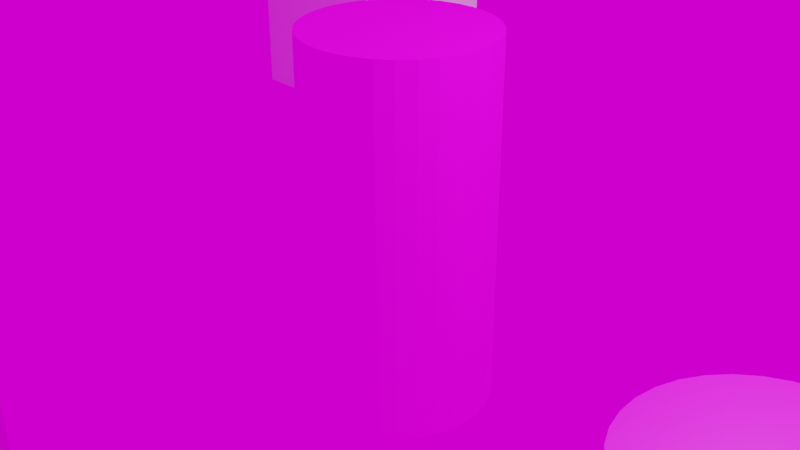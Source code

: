 # Source: UVCopy.blend  (saved by Blender 2.93.21; exported with 4.5.12 LTS)
import bpy
from mathutils import Matrix  # noqa: F401  (used for matrix-valued properties, if any)

bpy.ops.wm.read_factory_settings(use_empty=True)
scene = bpy.context.scene
scene.name = 'Scene'

# ---- collections
col_collection = bpy.data.collections.new('Collection'); scene.collection.children.link(col_collection)

# ---- images (referenced by path relative to the original .blend; pixels are not part of the script)
import os
ASSET_DIR = os.environ.get("B2B_ASSET_DIR", "")  # directory of the original .blend (textures are referenced by path, not embedded)
HERE = os.path.dirname(os.path.abspath(__file__))  # packed textures are extracted next to this script under _unpacked/

def load_image(name, relpath, width, height, colorspace="sRGB"):
    """Load a texture the original file referenced (path relative to the .blend, or extracted next to this script)."""
    p = next((c for c in (os.path.join(HERE, relpath), os.path.join(ASSET_DIR, relpath)) if relpath and os.path.exists(c)), "")
    if p:
        img = bpy.data.images.load(p, check_existing=True)
        img.name = name
    else:  # same state as the original file: an image datablock whose file is absent (Cycles renders it pink)
        img = bpy.data.images.new(name, width, height)
        img.source = "FILE"
        img.filepath = "//" + (relpath or name)
    img.colorspace_settings.name = colorspace
    return img
img_townbase_tga = load_image('TownBase.tga', 'TownBase.tga', 1024, 1024, 'sRGB')

# ---- materials (node trees are filled in below, after node groups)
mat_material_001 = bpy.data.materials.new('Material.001')
mat_material_001.use_transparent_shadow = False

# ---- material node trees
mat_material_001.use_nodes = True; mat_material_001.node_tree.nodes.clear()
_N = mat_material_001.node_tree.nodes; _L = mat_material_001.node_tree.links
n0 = _N.new('ShaderNodeBsdfPrincipled'); n0.name = 'Principled BSDF'; n0.location = (10, 300)
n0.distribution = 'GGX'
n0.subsurface_method = 'BURLEY'
n0.inputs[3].default_value = 1.45
n0.inputs[27].default_value = (0.0, 0.0, 0.0, 1.0)
n0.inputs[28].default_value = 1.0
n1 = _N.new('ShaderNodeOutputMaterial'); n1.name = 'Material Output'; n1.location = (300, 300)
n2 = _N.new('ShaderNodeTexImage'); n2.name = 'Image Texture'; n2.location = (-280, 275)
n2.image = img_townbase_tga
_L.new(n0.outputs[0], n1.inputs[0])
_L.new(n2.outputs[0], n0.inputs[0])
n1.is_active_output = True

# ---- world
world_world = bpy.data.worlds.new('World'); scene.world = world_world
world_world.use_nodes = True; world_world.node_tree.nodes.clear()
_N = world_world.node_tree.nodes; _L = world_world.node_tree.links
n0 = _N.new('ShaderNodeOutputWorld'); n0.name = 'World Output'; n0.location = (300, 300)
n1 = _N.new('ShaderNodeBackground'); n1.name = 'Background'; n1.location = (10, 300)
n2 = _N.new('ShaderNodeTexImage'); n2.name = 'Image Texture'; n2.location = (-280, 275)
_L.new(n1.outputs[0], n0.inputs[0])
_L.new(n2.outputs[0], n1.inputs[0])
n0.is_active_output = True
world_world.color = (0.05088, 0.05088, 0.05088)
world_world.use_sun_shadow = False
world_world.sun_shadow_jitter_overblur = 0.0

# ---- cameras
cam_camera = bpy.data.cameras.new('Camera')
cam_camera.clip_end = 100.0
cam_camera.ortho_scale = 7.314

# ---- lights
light_light = bpy.data.lights.new('Light', 'POINT')
light_light.transmission_factor = 0.0
light_light.energy = 1000.0
light_light.shadow_soft_size = 0.1
light_light.shadow_maximum_resolution = 0.006
light_light.use_absolute_resolution = True

# ---- meshes
me_cylinder = bpy.data.meshes.new('Cylinder')
me_cylinder.from_pydata([(0.0, 1.0, -1.0), (0.0, 1.0, 1.0), (0.1951, 0.9808, -1.0), (0.1951, 0.9808, 1.0), (0.3827, 0.9239, -1.0), (0.3827, 0.9239, 1.0), (0.5556, 0.8315, -1.0), (0.5556, 0.8315, 1.0), (0.7071, 0.7071, -1.0), (0.7071, 0.7071, 1.0), (0.8315, 0.5556, -1.0), (0.8315, 0.5556, 1.0), (0.9239, 0.3827, -1.0), (0.9239, 0.3827, 1.0), (0.9808, 0.1951, -1.0), (0.9808, 0.1951, 1.0), (1.0, -4.371e-08, -1.0), (1.0, -4.371e-08, 1.0), (0.9808, -0.1951, -1.0), (0.9808, -0.1951, 1.0), (0.9239, -0.3827, -1.0), (0.9239, -0.3827, 1.0), (0.8315, -0.5556, -1.0), (0.8315, -0.5556, 1.0), (0.7071, -0.7071, -1.0), (0.7071, -0.7071, 1.0), (0.5556, -0.8315, -1.0), (0.5556, -0.8315, 1.0), (0.3827, -0.9239, -1.0), (0.3827, -0.9239, 1.0), (0.1951, -0.9808, -1.0), (0.1951, -0.9808, 1.0), (-8.742e-08, -1.0, -1.0), (-8.742e-08, -1.0, 1.0), (-0.1951, -0.9808, -1.0), (-0.1951, -0.9808, 1.0), (-0.3827, -0.9239, -1.0), (-0.3827, -0.9239, 1.0), (-0.5556, -0.8315, -1.0), (-0.5556, -0.8315, 1.0), (-0.7071, -0.7071, -1.0), (-0.7071, -0.7071, 1.0), (-0.8315, -0.5556, -1.0), (-0.8315, -0.5556, 1.0), (-0.9239, -0.3827, -1.0), (-0.9239, -0.3827, 1.0), (-0.9808, -0.1951, -1.0), (-0.9808, -0.1951, 1.0), (-1.0, 1.192e-08, -1.0), (-1.0, 1.192e-08, 1.0), (-0.9808, 0.1951, -1.0), (-0.9808, 0.1951, 1.0), (-0.9239, 0.3827, -1.0), (-0.9239, 0.3827, 1.0), (-0.8315, 0.5556, -1.0), (-0.8315, 0.5556, 1.0), (-0.7071, 0.7071, -1.0), (-0.7071, 0.7071, 1.0), (-0.5556, 0.8315, -1.0), (-0.5556, 0.8315, 1.0), (-0.3827, 0.9239, -1.0), (-0.3827, 0.9239, 1.0), (-0.1951, 0.9808, -1.0), (-0.1951, 0.9808, 1.0)], [], [(0, 1, 3, 2), (2, 3, 5, 4), (4, 5, 7, 6), (6, 7, 9, 8), (8, 9, 11, 10), (10, 11, 13, 12), (12, 13, 15, 14), (14, 15, 17, 16), (16, 17, 19, 18), (18, 19, 21, 20), (20, 21, 23, 22), (22, 23, 25, 24), (24, 25, 27, 26), (26, 27, 29, 28), (28, 29, 31, 30), (30, 31, 33, 32), (32, 33, 35, 34), (34, 35, 37, 36), (36, 37, 39, 38), (38, 39, 41, 40), (40, 41, 43, 42), (42, 43, 45, 44), (44, 45, 47, 46), (46, 47, 49, 48), (48, 49, 51, 50), (50, 51, 53, 52), (52, 53, 55, 54), (54, 55, 57, 56), (56, 57, 59, 58), (58, 59, 61, 60), (3, 1, 63, 61, 59, 57, 55, 53, 51, 49, 47, 45, 43, 41, 39, 37, 35, 33, 31, 29, 27, 25, 23, 21, 19, 17, 15, 13, 11, 9, 7, 5), (60, 61, 63, 62), (62, 63, 1, 0), (0, 2, 4, 6, 8, 10, 12, 14, 16, 18, 20, 22, 24, 26, 28, 30, 32, 34, 36, 38, 40, 42, 44, 46, 48, 50, 52, 54, 56, 58, 60, 62)])
_uv = me_cylinder.uv_layers.new(name='UVMap')
_uv.uv.foreach_set('vector', [0.0001203, 0.8124, 0.3189, 0.8124, 0.3189, 0.8437, 0.0001204, 0.8437, 0.0001204, 0.8437, 0.3189, 0.8437, 0.3189, 0.8749, 0.0001205, 0.8749, 0.0001205, 0.8749, 0.3189, 0.8749, 0.3189, 0.9062, 0.0001207, 0.9062, 0.0001207, 0.9062, 0.3189, 0.9062, 0.3189, 0.9374, 0.0001208, 0.9374, 0.0001208, 0.9374, 0.3189, 0.9374, 0.3189, 0.9686, 0.000121, 0.9686, 0.000121, 0.9686, 0.3189, 0.9686, 0.3189, 0.9999, 0.0001212, 0.9999, 0.0001219, 0.0001199, 0.3189, 0.0001222, 0.3189, 0.03136, 0.0001217, 0.03136, 0.0001217, 0.03136, 0.3189, 0.03136, 0.3189, 0.06261, 0.0001215, 0.0626, 0.0001215, 0.0626, 0.3189, 0.06261, 0.3189, 0.09385, 0.0001213, 0.09385, 0.0001213, 0.09385, 0.3189, 0.09385, 0.3189, 0.1251, 0.0001211, 0.1251, 0.0001211, 0.1251, 0.3189, 0.1251, 0.3189, 0.1563, 0.0001209, 0.1563, 0.0001209, 0.1563, 0.3189, 0.1563, 0.3189, 0.1876, 0.0001208, 0.1876, 0.0001208, 0.1876, 0.3189, 0.1876, 0.3189, 0.2188, 0.0001206, 0.2188, 0.0001206, 0.2188, 0.3189, 0.2188, 0.3189, 0.2501, 0.0001205, 0.2501, 0.0001205, 0.2501, 0.3189, 0.2501, 0.3189, 0.2813, 0.0001204, 0.2813, 0.0001204, 0.2813, 0.3189, 0.2813, 0.3189, 0.3125, 0.0001203, 0.3125, 0.0001203, 0.3125, 0.3189, 0.3125, 0.3189, 0.3438, 0.0001202, 0.3438, 0.0001202, 0.3438, 0.3189, 0.3438, 0.3189, 0.375, 0.0001201, 0.375, 0.0001201, 0.375, 0.3189, 0.375, 0.3189, 0.4063, 0.0001201, 0.4063, 0.0001201, 0.4063, 0.3189, 0.4063, 0.3189, 0.4375, 0.00012, 0.4375, 0.00012, 0.4375, 0.3189, 0.4375, 0.3189, 0.4688, 0.00012, 0.4688, 0.00012, 0.4688, 0.3189, 0.4688, 0.3189, 0.5, 0.0001199, 0.5, 0.0001199, 0.5, 0.3189, 0.5, 0.3189, 0.5312, 0.0001199, 0.5312, 0.0001199, 0.5312, 0.3189, 0.5312, 0.3189, 0.5625, 0.0001199, 0.5625, 0.0001199, 0.5625, 0.3189, 0.5625, 0.3189, 0.5937, 0.0001199, 0.5937, 0.0001199, 0.5937, 0.3189, 0.5937, 0.3189, 0.625, 0.0001199, 0.625, 0.0001199, 0.625, 0.3189, 0.625, 0.3189, 0.6562, 0.00012, 0.6562, 0.00012, 0.6562, 0.3189, 0.6562, 0.3189, 0.6875, 0.00012, 0.6875, 0.00012, 0.6875, 0.3189, 0.6875, 0.3189, 0.7187, 0.0001201, 0.7187, 0.0001201, 0.7187, 0.3189, 0.7187, 0.3189, 0.7499, 0.0001201, 0.7499, 0.3252, 0.1125, 0.3372, 0.0836, 0.3545, 0.05762, 0.3766, 0.03553, 0.4026, 0.01817, 0.4314, 0.006215, 0.4621, 0.0001199, 0.4933, 0.00012, 0.524, 0.006215, 0.5528, 0.01817, 0.5788, 0.03553, 0.6009, 0.05762, 0.6183, 0.0836, 0.6302, 0.1125, 0.6363, 0.1431, 0.6363, 0.1743, 0.6302, 0.205, 0.6183, 0.2339, 0.6009, 0.2598, 0.5788, 0.2819, 0.5528, 0.2993, 0.524, 0.3112, 0.4933, 0.3173, 0.4621, 0.3173, 0.4314, 0.3112, 0.4026, 0.2993, 0.3766, 0.2819, 0.3545, 0.2598, 0.3372, 0.2339, 0.3252, 0.205, 0.3191, 0.1743, 0.3191, 0.1431, 0.0001201, 0.7499, 0.3189, 0.7499, 0.3189, 0.7812, 0.0001202, 0.7812, 0.0001202, 0.7812, 0.3189, 0.7812, 0.3189, 0.8124, 0.0001203, 0.8124, 0.6363, 0.4918, 0.6302, 0.5224, 0.6183, 0.5513, 0.6009, 0.5773, 0.5788, 0.5994, 0.5528, 0.6167, 0.524, 0.6287, 0.4933, 0.6348, 0.4621, 0.6348, 0.4314, 0.6287, 0.4026, 0.6167, 0.3766, 0.5994, 0.3545, 0.5773, 0.3372, 0.5513, 0.3252, 0.5224, 0.3191, 0.4918, 0.3191, 0.4606, 0.3252, 0.4299, 0.3372, 0.401, 0.3545, 0.3751, 0.3766, 0.353, 0.4026, 0.3356, 0.4314, 0.3237, 0.4621, 0.3176, 0.4933, 0.3176, 0.524, 0.3237, 0.5528, 0.3356, 0.5788, 0.353, 0.6009, 0.3751, 0.6183, 0.401, 0.6302, 0.4299, 0.6363, 0.4606])
me_cylinder.materials.append(mat_material_001)
me_cylinder.use_remesh_fix_poles = True
me_cylinder.use_remesh_preserve_attributes = False
me_cylinder.update()
me_cube_001 = bpy.data.meshes.new('Cube.001')
me_cube_001.from_pydata([(-1.0, -1.0, -1.0), (-1.0, -1.0, 1.0), (-1.0, 1.0, -1.0), (-1.0, 1.0, 1.0), (1.0, -1.0, -1.0), (1.0, -1.0, 1.0), (1.0, 1.0, -1.0), (1.0, 1.0, 1.0)], [], [(0, 1, 3, 2), (2, 3, 7, 6), (6, 7, 5, 4), (4, 5, 1, 0), (2, 6, 4, 0), (7, 3, 1, 5)])
_uv = me_cube_001.uv_layers.new(name='UVMap')
_uv.uv.foreach_set('vector', [0.554, 0.3694, 0.7386, 0.554, 0.554, 0.7386, 0.3694, 0.554, 0.3694, 0.554, 0.1847, 0.7386, 0.0001, 0.554, 0.1847, 0.3694, 0.1847, 0.3694, 9.996e-05, 0.1847, 0.1847, 9.996e-05, 0.3694, 0.1847, 0.3694, 0.1847, 0.554, 9.996e-05, 0.7386, 0.1847, 0.554, 0.3694, 0.3694, 0.554, 0.1847, 0.3694, 0.3694, 0.1847, 0.554, 0.3694, 0.2612, 0.9999, 9.996e-05, 0.9999, 9.996e-05, 0.7388, 0.2612, 0.7388])
me_cube_001.use_remesh_fix_poles = True
me_cube_001.use_remesh_preserve_attributes = False
me_cube_001.update()
me_cylinder_001 = bpy.data.meshes.new('Cylinder.001')
me_cylinder_001.from_pydata([(0.0, 1.0, -1.0), (0.0, 1.0, 1.0), (0.1951, 0.9808, -1.0), (0.1951, 0.9808, 1.0), (0.3827, 0.9239, -1.0), (0.3827, 0.9239, 1.0), (0.5556, 0.8315, -1.0), (0.5556, 0.8315, 1.0), (0.7071, 0.7071, -1.0), (0.7071, 0.7071, 1.0), (0.8315, 0.5556, -1.0), (0.8315, 0.5556, 1.0), (0.9239, 0.3827, -1.0), (0.9239, 0.3827, 1.0), (0.9808, 0.1951, -1.0), (0.9808, 0.1951, 1.0), (1.0, -4.371e-08, -1.0), (1.0, -4.371e-08, 1.0), (0.9808, -0.1951, -1.0), (0.9808, -0.1951, 1.0), (0.9239, -0.3827, -1.0), (0.9239, -0.3827, 1.0), (0.8315, -0.5556, -1.0), (0.8315, -0.5556, 1.0), (0.7071, -0.7071, -1.0), (0.7071, -0.7071, 1.0), (0.5556, -0.8315, -1.0), (0.5556, -0.8315, 1.0), (0.3827, -0.9239, -1.0), (0.3827, -0.9239, 1.0), (0.1951, -0.9808, -1.0), (0.1951, -0.9808, 1.0), (-8.742e-08, -1.0, -1.0), (-8.742e-08, -1.0, 1.0), (-0.1951, -0.9808, -1.0), (-0.1951, -0.9808, 1.0), (-0.3827, -0.9239, -1.0), (-0.3827, -0.9239, 1.0), (-0.5556, -0.8315, -1.0), (-0.5556, -0.8315, 1.0), (-0.7071, -0.7071, -1.0), (-0.7071, -0.7071, 1.0), (-0.8315, -0.5556, -1.0), (-0.8315, -0.5556, 1.0), (-0.9239, -0.3827, -1.0), (-0.9239, -0.3827, 1.0), (-0.9808, -0.1951, -1.0), (-0.9808, -0.1951, 1.0), (-1.0, 1.192e-08, -1.0), (-1.0, 1.192e-08, 1.0), (-0.9808, 0.1951, -1.0), (-0.9808, 0.1951, 1.0), (-0.9239, 0.3827, -1.0), (-0.9239, 0.3827, 1.0), (-0.8315, 0.5556, -1.0), (-0.8315, 0.5556, 1.0), (-0.7071, 0.7071, -1.0), (-0.7071, 0.7071, 1.0), (-0.5556, 0.8315, -1.0), (-0.5556, 0.8315, 1.0), (-0.3827, 0.9239, -1.0), (-0.3827, 0.9239, 1.0), (-0.1951, 0.9808, -1.0), (-0.1951, 0.9808, 1.0)], [], [(0, 1, 3, 2), (2, 3, 5, 4), (4, 5, 7, 6), (6, 7, 9, 8), (8, 9, 11, 10), (10, 11, 13, 12), (12, 13, 15, 14), (14, 15, 17, 16), (16, 17, 19, 18), (18, 19, 21, 20), (20, 21, 23, 22), (22, 23, 25, 24), (24, 25, 27, 26), (26, 27, 29, 28), (28, 29, 31, 30), (30, 31, 33, 32), (32, 33, 35, 34), (34, 35, 37, 36), (36, 37, 39, 38), (38, 39, 41, 40), (40, 41, 43, 42), (42, 43, 45, 44), (44, 45, 47, 46), (46, 47, 49, 48), (48, 49, 51, 50), (50, 51, 53, 52), (52, 53, 55, 54), (54, 55, 57, 56), (56, 57, 59, 58), (58, 59, 61, 60), (3, 1, 63, 61, 59, 57, 55, 53, 51, 49, 47, 45, 43, 41, 39, 37, 35, 33, 31, 29, 27, 25, 23, 21, 19, 17, 15, 13, 11, 9, 7, 5), (60, 61, 63, 62), (62, 63, 1, 0), (0, 2, 4, 6, 8, 10, 12, 14, 16, 18, 20, 22, 24, 26, 28, 30, 32, 34, 36, 38, 40, 42, 44, 46, 48, 50, 52, 54, 56, 58, 60, 62)])
_uv = me_cylinder_001.uv_layers.new(name='UVMap')
_uv.uv.foreach_set('vector', [0.0001203, 0.8124, 0.3189, 0.8124, 0.3189, 0.8437, 0.0001204, 0.8437, 0.0001204, 0.8437, 0.3189, 0.8437, 0.3189, 0.8749, 0.0001205, 0.8749, 0.0001205, 0.8749, 0.3189, 0.8749, 0.3189, 0.9062, 0.0001207, 0.9062, 0.0001207, 0.9062, 0.3189, 0.9062, 0.3189, 0.9374, 0.0001208, 0.9374, 0.0001208, 0.9374, 0.3189, 0.9374, 0.3189, 0.9686, 0.000121, 0.9686, 0.000121, 0.9686, 0.3189, 0.9686, 0.3189, 0.9999, 0.0001212, 0.9999, 0.0001219, 0.0001199, 0.3189, 0.0001222, 0.3189, 0.03136, 0.0001217, 0.03136, 0.0001217, 0.03136, 0.3189, 0.03136, 0.3189, 0.06261, 0.0001215, 0.0626, 0.0001215, 0.0626, 0.3189, 0.06261, 0.3189, 0.09385, 0.0001213, 0.09385, 0.0001213, 0.09385, 0.3189, 0.09385, 0.3189, 0.1251, 0.0001211, 0.1251, 0.0001211, 0.1251, 0.3189, 0.1251, 0.3189, 0.1563, 0.0001209, 0.1563, 0.0001209, 0.1563, 0.3189, 0.1563, 0.3189, 0.1876, 0.0001208, 0.1876, 0.0001208, 0.1876, 0.3189, 0.1876, 0.3189, 0.2188, 0.0001206, 0.2188, 0.0001206, 0.2188, 0.3189, 0.2188, 0.3189, 0.2501, 0.0001205, 0.2501, 0.0001205, 0.2501, 0.3189, 0.2501, 0.3189, 0.2813, 0.0001204, 0.2813, 0.0001204, 0.2813, 0.3189, 0.2813, 0.3189, 0.3125, 0.0001203, 0.3125, 0.0001203, 0.3125, 0.3189, 0.3125, 0.3189, 0.3438, 0.0001202, 0.3438, 0.0001202, 0.3438, 0.3189, 0.3438, 0.3189, 0.375, 0.0001201, 0.375, 0.0001201, 0.375, 0.3189, 0.375, 0.3189, 0.4063, 0.0001201, 0.4063, 0.0001201, 0.4063, 0.3189, 0.4063, 0.3189, 0.4375, 0.00012, 0.4375, 0.00012, 0.4375, 0.3189, 0.4375, 0.3189, 0.4688, 0.00012, 0.4688, 0.00012, 0.4688, 0.3189, 0.4688, 0.3189, 0.5, 0.0001199, 0.5, 0.0001199, 0.5, 0.3189, 0.5, 0.3189, 0.5312, 0.0001199, 0.5312, 0.0001199, 0.5312, 0.3189, 0.5312, 0.3189, 0.5625, 0.0001199, 0.5625, 0.0001199, 0.5625, 0.3189, 0.5625, 0.3189, 0.5937, 0.0001199, 0.5937, 0.0001199, 0.5937, 0.3189, 0.5937, 0.3189, 0.625, 0.0001199, 0.625, 0.0001199, 0.625, 0.3189, 0.625, 0.3189, 0.6562, 0.00012, 0.6562, 0.00012, 0.6562, 0.3189, 0.6562, 0.3189, 0.6875, 0.00012, 0.6875, 0.00012, 0.6875, 0.3189, 0.6875, 0.3189, 0.7187, 0.0001201, 0.7187, 0.0001201, 0.7187, 0.3189, 0.7187, 0.3189, 0.7499, 0.0001201, 0.7499, 0.3252, 0.1125, 0.3372, 0.0836, 0.3545, 0.05762, 0.3766, 0.03553, 0.4026, 0.01817, 0.4314, 0.006215, 0.4621, 0.0001199, 0.4933, 0.00012, 0.524, 0.006215, 0.5528, 0.01817, 0.5788, 0.03553, 0.6009, 0.05762, 0.6183, 0.0836, 0.6302, 0.1125, 0.6363, 0.1431, 0.6363, 0.1743, 0.6302, 0.205, 0.6183, 0.2339, 0.6009, 0.2598, 0.5788, 0.2819, 0.5528, 0.2993, 0.524, 0.3112, 0.4933, 0.3173, 0.4621, 0.3173, 0.4314, 0.3112, 0.4026, 0.2993, 0.3766, 0.2819, 0.3545, 0.2598, 0.3372, 0.2339, 0.3252, 0.205, 0.3191, 0.1743, 0.3191, 0.1431, 0.0001201, 0.7499, 0.3189, 0.7499, 0.3189, 0.7812, 0.0001202, 0.7812, 0.0001202, 0.7812, 0.3189, 0.7812, 0.3189, 0.8124, 0.0001203, 0.8124, 0.6363, 0.4918, 0.6302, 0.5224, 0.6183, 0.5513, 0.6009, 0.5773, 0.5788, 0.5994, 0.5528, 0.6167, 0.524, 0.6287, 0.4933, 0.6348, 0.4621, 0.6348, 0.4314, 0.6287, 0.4026, 0.6167, 0.3766, 0.5994, 0.3545, 0.5773, 0.3372, 0.5513, 0.3252, 0.5224, 0.3191, 0.4918, 0.3191, 0.4606, 0.3252, 0.4299, 0.3372, 0.401, 0.3545, 0.3751, 0.3766, 0.353, 0.4026, 0.3356, 0.4314, 0.3237, 0.4621, 0.3176, 0.4933, 0.3176, 0.524, 0.3237, 0.5528, 0.3356, 0.5788, 0.353, 0.6009, 0.3751, 0.6183, 0.401, 0.6302, 0.4299, 0.6363, 0.4606])
me_cylinder_001.materials.append(mat_material_001)
me_cylinder_001.use_remesh_fix_poles = True
me_cylinder_001.use_remesh_preserve_attributes = False
me_cylinder_001.update()
me_cylinder_002 = bpy.data.meshes.new('Cylinder.002')
me_cylinder_002.from_pydata([(0.0, 1.0, -1.0), (0.0, 1.0, 1.0), (0.1951, 0.9808, -1.0), (0.1951, 0.9808, 1.0), (0.3827, 0.9239, -1.0), (0.3827, 0.9239, 1.0), (0.5556, 0.8315, -1.0), (0.5556, 0.8315, 1.0), (0.7071, 0.7071, -1.0), (0.7071, 0.7071, 1.0), (0.8315, 0.5556, -1.0), (0.8315, 0.5556, 1.0), (0.9239, 0.3827, -1.0), (0.9239, 0.3827, 1.0), (0.9808, 0.1951, -1.0), (0.9808, 0.1951, 1.0), (1.0, -4.371e-08, -1.0), (1.0, -4.371e-08, 1.0), (0.9808, -0.1951, -1.0), (0.9808, -0.1951, 1.0), (0.9239, -0.3827, -1.0), (0.9239, -0.3827, 1.0), (0.8315, -0.5556, -1.0), (0.8315, -0.5556, 1.0), (0.7071, -0.7071, -1.0), (0.7071, -0.7071, 1.0), (0.5556, -0.8315, -1.0), (0.5556, -0.8315, 1.0), (0.3827, -0.9239, -1.0), (0.3827, -0.9239, 1.0), (0.1951, -0.9808, -1.0), (0.1951, -0.9808, 1.0), (-8.742e-08, -1.0, -1.0), (-8.742e-08, -1.0, 1.0), (-0.1951, -0.9808, -1.0), (-0.1951, -0.9808, 1.0), (-0.3827, -0.9239, -1.0), (-0.3827, -0.9239, 1.0), (-0.5556, -0.8315, -1.0), (-0.5556, -0.8315, 1.0), (-0.7071, -0.7071, -1.0), (-0.7071, -0.7071, 1.0), (-0.8315, -0.5556, -1.0), (-0.8315, -0.5556, 1.0), (-0.9239, -0.3827, -1.0), (-0.9239, -0.3827, 1.0), (-0.9808, -0.1951, -1.0), (-0.9808, -0.1951, 1.0), (-1.0, 1.192e-08, -1.0), (-1.0, 1.192e-08, 1.0), (-0.9808, 0.1951, -1.0), (-0.9808, 0.1951, 1.0), (-0.9239, 0.3827, -1.0), (-0.9239, 0.3827, 1.0), (-0.8315, 0.5556, -1.0), (-0.8315, 0.5556, 1.0), (-0.7071, 0.7071, -1.0), (-0.7071, 0.7071, 1.0), (-0.5556, 0.8315, -1.0), (-0.5556, 0.8315, 1.0), (-0.3827, 0.9239, -1.0), (-0.3827, 0.9239, 1.0), (-0.1951, 0.9808, -1.0), (-0.1951, 0.9808, 1.0)], [], [(0, 1, 3, 2), (2, 3, 5, 4), (4, 5, 7, 6), (6, 7, 9, 8), (8, 9, 11, 10), (10, 11, 13, 12), (12, 13, 15, 14), (14, 15, 17, 16), (16, 17, 19, 18), (18, 19, 21, 20), (20, 21, 23, 22), (22, 23, 25, 24), (24, 25, 27, 26), (26, 27, 29, 28), (28, 29, 31, 30), (30, 31, 33, 32), (32, 33, 35, 34), (34, 35, 37, 36), (36, 37, 39, 38), (38, 39, 41, 40), (40, 41, 43, 42), (42, 43, 45, 44), (44, 45, 47, 46), (46, 47, 49, 48), (48, 49, 51, 50), (50, 51, 53, 52), (52, 53, 55, 54), (54, 55, 57, 56), (56, 57, 59, 58), (58, 59, 61, 60), (3, 1, 63, 61, 59, 57, 55, 53, 51, 49, 47, 45, 43, 41, 39, 37, 35, 33, 31, 29, 27, 25, 23, 21, 19, 17, 15, 13, 11, 9, 7, 5), (60, 61, 63, 62), (62, 63, 1, 0), (0, 2, 4, 6, 8, 10, 12, 14, 16, 18, 20, 22, 24, 26, 28, 30, 32, 34, 36, 38, 40, 42, 44, 46, 48, 50, 52, 54, 56, 58, 60, 62)])
_uv = me_cylinder_002.uv_layers.new(name='UVMap')
_uv.uv.foreach_set('vector', [0.0001203, 0.8124, 0.3189, 0.8124, 0.3189, 0.8437, 0.0001204, 0.8437, 0.0001204, 0.8437, 0.3189, 0.8437, 0.3189, 0.8749, 0.0001205, 0.8749, 0.0001205, 0.8749, 0.3189, 0.8749, 0.3189, 0.9062, 0.0001207, 0.9062, 0.0001207, 0.9062, 0.3189, 0.9062, 0.3189, 0.9374, 0.0001208, 0.9374, 0.0001208, 0.9374, 0.3189, 0.9374, 0.3189, 0.9686, 0.000121, 0.9686, 0.000121, 0.9686, 0.3189, 0.9686, 0.3189, 0.9999, 0.0001212, 0.9999, 0.0001219, 0.0001199, 0.3189, 0.0001222, 0.3189, 0.03136, 0.0001217, 0.03136, 0.0001217, 0.03136, 0.3189, 0.03136, 0.3189, 0.06261, 0.0001215, 0.0626, 0.0001215, 0.0626, 0.3189, 0.06261, 0.3189, 0.09385, 0.0001213, 0.09385, 0.0001213, 0.09385, 0.3189, 0.09385, 0.3189, 0.1251, 0.0001211, 0.1251, 0.0001211, 0.1251, 0.3189, 0.1251, 0.3189, 0.1563, 0.0001209, 0.1563, 0.0001209, 0.1563, 0.3189, 0.1563, 0.3189, 0.1876, 0.0001208, 0.1876, 0.0001208, 0.1876, 0.3189, 0.1876, 0.3189, 0.2188, 0.0001206, 0.2188, 0.0001206, 0.2188, 0.3189, 0.2188, 0.3189, 0.2501, 0.0001205, 0.2501, 0.0001205, 0.2501, 0.3189, 0.2501, 0.3189, 0.2813, 0.0001204, 0.2813, 0.0001204, 0.2813, 0.3189, 0.2813, 0.3189, 0.3125, 0.0001203, 0.3125, 0.0001203, 0.3125, 0.3189, 0.3125, 0.3189, 0.3438, 0.0001202, 0.3438, 0.0001202, 0.3438, 0.3189, 0.3438, 0.3189, 0.375, 0.0001201, 0.375, 0.0001201, 0.375, 0.3189, 0.375, 0.3189, 0.4063, 0.0001201, 0.4063, 0.0001201, 0.4063, 0.3189, 0.4063, 0.3189, 0.4375, 0.00012, 0.4375, 0.00012, 0.4375, 0.3189, 0.4375, 0.3189, 0.4688, 0.00012, 0.4688, 0.00012, 0.4688, 0.3189, 0.4688, 0.3189, 0.5, 0.0001199, 0.5, 0.0001199, 0.5, 0.3189, 0.5, 0.3189, 0.5312, 0.0001199, 0.5312, 0.0001199, 0.5312, 0.3189, 0.5312, 0.3189, 0.5625, 0.0001199, 0.5625, 0.0001199, 0.5625, 0.3189, 0.5625, 0.3189, 0.5937, 0.0001199, 0.5937, 0.0001199, 0.5937, 0.3189, 0.5937, 0.3189, 0.625, 0.0001199, 0.625, 0.0001199, 0.625, 0.3189, 0.625, 0.3189, 0.6562, 0.00012, 0.6562, 0.00012, 0.6562, 0.3189, 0.6562, 0.3189, 0.6875, 0.00012, 0.6875, 0.00012, 0.6875, 0.3189, 0.6875, 0.3189, 0.7187, 0.0001201, 0.7187, 0.0001201, 0.7187, 0.3189, 0.7187, 0.3189, 0.7499, 0.0001201, 0.7499, 0.3252, 0.1125, 0.3372, 0.0836, 0.3545, 0.05762, 0.3766, 0.03553, 0.4026, 0.01817, 0.4314, 0.006215, 0.4621, 0.0001199, 0.4933, 0.00012, 0.524, 0.006215, 0.5528, 0.01817, 0.5788, 0.03553, 0.6009, 0.05762, 0.6183, 0.0836, 0.6302, 0.1125, 0.6363, 0.1431, 0.6363, 0.1743, 0.6302, 0.205, 0.6183, 0.2339, 0.6009, 0.2598, 0.5788, 0.2819, 0.5528, 0.2993, 0.524, 0.3112, 0.4933, 0.3173, 0.4621, 0.3173, 0.4314, 0.3112, 0.4026, 0.2993, 0.3766, 0.2819, 0.3545, 0.2598, 0.3372, 0.2339, 0.3252, 0.205, 0.3191, 0.1743, 0.3191, 0.1431, 0.0001201, 0.7499, 0.3189, 0.7499, 0.3189, 0.7812, 0.0001202, 0.7812, 0.0001202, 0.7812, 0.3189, 0.7812, 0.3189, 0.8124, 0.0001203, 0.8124, 0.6363, 0.4918, 0.6302, 0.5224, 0.6183, 0.5513, 0.6009, 0.5773, 0.5788, 0.5994, 0.5528, 0.6167, 0.524, 0.6287, 0.4933, 0.6348, 0.4621, 0.6348, 0.4314, 0.6287, 0.4026, 0.6167, 0.3766, 0.5994, 0.3545, 0.5773, 0.3372, 0.5513, 0.3252, 0.5224, 0.3191, 0.4918, 0.3191, 0.4606, 0.3252, 0.4299, 0.3372, 0.401, 0.3545, 0.3751, 0.3766, 0.353, 0.4026, 0.3356, 0.4314, 0.3237, 0.4621, 0.3176, 0.4933, 0.3176, 0.524, 0.3237, 0.5528, 0.3356, 0.5788, 0.353, 0.6009, 0.3751, 0.6183, 0.401, 0.6302, 0.4299, 0.6363, 0.4606])
me_cylinder_002.materials.append(mat_material_001)
me_cylinder_002.use_remesh_fix_poles = True
me_cylinder_002.use_remesh_preserve_attributes = False
me_cylinder_002.update()
me_cylinder_003 = bpy.data.meshes.new('Cylinder.003')
me_cylinder_003.from_pydata([(0.0, 1.0, -1.0), (0.0, 1.0, 1.0), (0.1951, 0.9808, -1.0), (0.1951, 0.9808, 1.0), (0.3827, 0.9239, -1.0), (0.3827, 0.9239, 1.0), (0.5556, 0.8315, -1.0), (0.5556, 0.8315, 1.0), (0.7071, 0.7071, -1.0), (0.7071, 0.7071, 1.0), (0.8315, 0.5556, -1.0), (0.8315, 0.5556, 1.0), (0.9239, 0.3827, -1.0), (0.9239, 0.3827, 1.0), (0.9808, 0.1951, -1.0), (0.9808, 0.1951, 1.0), (1.0, -4.371e-08, -1.0), (1.0, -4.371e-08, 1.0), (0.9808, -0.1951, -1.0), (0.9808, -0.1951, 1.0), (0.9239, -0.3827, -1.0), (0.9239, -0.3827, 1.0), (0.8315, -0.5556, -1.0), (0.8315, -0.5556, 1.0), (0.7071, -0.7071, -1.0), (0.7071, -0.7071, 1.0), (0.5556, -0.8315, -1.0), (0.5556, -0.8315, 1.0), (0.3827, -0.9239, -1.0), (0.3827, -0.9239, 1.0), (0.1951, -0.9808, -1.0), (0.1951, -0.9808, 1.0), (-8.742e-08, -1.0, -1.0), (-8.742e-08, -1.0, 1.0), (-0.1951, -0.9808, -1.0), (-0.1951, -0.9808, 1.0), (-0.3827, -0.9239, -1.0), (-0.3827, -0.9239, 1.0), (-0.5556, -0.8315, -1.0), (-0.5556, -0.8315, 1.0), (-0.7071, -0.7071, -1.0), (-0.7071, -0.7071, 1.0), (-0.8315, -0.5556, -1.0), (-0.8315, -0.5556, 1.0), (-0.9239, -0.3827, -1.0), (-0.9239, -0.3827, 1.0), (-0.9808, -0.1951, -1.0), (-0.9808, -0.1951, 1.0), (-1.0, 1.192e-08, -1.0), (-1.0, 1.192e-08, 1.0), (-0.9808, 0.1951, -1.0), (-0.9808, 0.1951, 1.0), (-0.9239, 0.3827, -1.0), (-0.9239, 0.3827, 1.0), (-0.8315, 0.5556, -1.0), (-0.8315, 0.5556, 1.0), (-0.7071, 0.7071, -1.0), (-0.7071, 0.7071, 1.0), (-0.5556, 0.8315, -1.0), (-0.5556, 0.8315, 1.0), (-0.3827, 0.9239, -1.0), (-0.3827, 0.9239, 1.0), (-0.1951, 0.9808, -1.0), (-0.1951, 0.9808, 1.0)], [], [(0, 1, 3, 2), (2, 3, 5, 4), (4, 5, 7, 6), (6, 7, 9, 8), (8, 9, 11, 10), (10, 11, 13, 12), (12, 13, 15, 14), (14, 15, 17, 16), (16, 17, 19, 18), (18, 19, 21, 20), (20, 21, 23, 22), (22, 23, 25, 24), (24, 25, 27, 26), (26, 27, 29, 28), (28, 29, 31, 30), (30, 31, 33, 32), (32, 33, 35, 34), (34, 35, 37, 36), (36, 37, 39, 38), (38, 39, 41, 40), (40, 41, 43, 42), (42, 43, 45, 44), (44, 45, 47, 46), (46, 47, 49, 48), (48, 49, 51, 50), (50, 51, 53, 52), (52, 53, 55, 54), (54, 55, 57, 56), (56, 57, 59, 58), (58, 59, 61, 60), (3, 1, 63, 61, 59, 57, 55, 53, 51, 49, 47, 45, 43, 41, 39, 37, 35, 33, 31, 29, 27, 25, 23, 21, 19, 17, 15, 13, 11, 9, 7, 5), (60, 61, 63, 62), (62, 63, 1, 0), (0, 2, 4, 6, 8, 10, 12, 14, 16, 18, 20, 22, 24, 26, 28, 30, 32, 34, 36, 38, 40, 42, 44, 46, 48, 50, 52, 54, 56, 58, 60, 62)])
_uv = me_cylinder_003.uv_layers.new(name='UVMap')
_uv.uv.foreach_set('vector', [0.0001203, 0.8124, 0.3189, 0.8124, 0.3189, 0.8437, 0.0001204, 0.8437, 0.0001204, 0.8437, 0.3189, 0.8437, 0.3189, 0.8749, 0.0001205, 0.8749, 0.0001205, 0.8749, 0.3189, 0.8749, 0.3189, 0.9062, 0.0001207, 0.9062, 0.0001207, 0.9062, 0.3189, 0.9062, 0.3189, 0.9374, 0.0001208, 0.9374, 0.0001208, 0.9374, 0.3189, 0.9374, 0.3189, 0.9686, 0.000121, 0.9686, 0.000121, 0.9686, 0.3189, 0.9686, 0.3189, 0.9999, 0.0001212, 0.9999, 0.0001219, 0.0001199, 0.3189, 0.0001222, 0.3189, 0.03136, 0.0001217, 0.03136, 0.0001217, 0.03136, 0.3189, 0.03136, 0.3189, 0.06261, 0.0001215, 0.0626, 0.0001215, 0.0626, 0.3189, 0.06261, 0.3189, 0.09385, 0.0001213, 0.09385, 0.0001213, 0.09385, 0.3189, 0.09385, 0.3189, 0.1251, 0.0001211, 0.1251, 0.0001211, 0.1251, 0.3189, 0.1251, 0.3189, 0.1563, 0.0001209, 0.1563, 0.0001209, 0.1563, 0.3189, 0.1563, 0.3189, 0.1876, 0.0001208, 0.1876, 0.0001208, 0.1876, 0.3189, 0.1876, 0.3189, 0.2188, 0.0001206, 0.2188, 0.0001206, 0.2188, 0.3189, 0.2188, 0.3189, 0.2501, 0.0001205, 0.2501, 0.0001205, 0.2501, 0.3189, 0.2501, 0.3189, 0.2813, 0.0001204, 0.2813, 0.0001204, 0.2813, 0.3189, 0.2813, 0.3189, 0.3125, 0.0001203, 0.3125, 0.0001203, 0.3125, 0.3189, 0.3125, 0.3189, 0.3438, 0.0001202, 0.3438, 0.0001202, 0.3438, 0.3189, 0.3438, 0.3189, 0.375, 0.0001201, 0.375, 0.0001201, 0.375, 0.3189, 0.375, 0.3189, 0.4063, 0.0001201, 0.4063, 0.0001201, 0.4063, 0.3189, 0.4063, 0.3189, 0.4375, 0.00012, 0.4375, 0.00012, 0.4375, 0.3189, 0.4375, 0.3189, 0.4688, 0.00012, 0.4688, 0.00012, 0.4688, 0.3189, 0.4688, 0.3189, 0.5, 0.0001199, 0.5, 0.0001199, 0.5, 0.3189, 0.5, 0.3189, 0.5312, 0.0001199, 0.5312, 0.0001199, 0.5312, 0.3189, 0.5312, 0.3189, 0.5625, 0.0001199, 0.5625, 0.0001199, 0.5625, 0.3189, 0.5625, 0.3189, 0.5937, 0.0001199, 0.5937, 0.0001199, 0.5937, 0.3189, 0.5937, 0.3189, 0.625, 0.0001199, 0.625, 0.0001199, 0.625, 0.3189, 0.625, 0.3189, 0.6562, 0.00012, 0.6562, 0.00012, 0.6562, 0.3189, 0.6562, 0.3189, 0.6875, 0.00012, 0.6875, 0.00012, 0.6875, 0.3189, 0.6875, 0.3189, 0.7187, 0.0001201, 0.7187, 0.0001201, 0.7187, 0.3189, 0.7187, 0.3189, 0.7499, 0.0001201, 0.7499, 0.3252, 0.1125, 0.3372, 0.0836, 0.3545, 0.05762, 0.3766, 0.03553, 0.4026, 0.01817, 0.4314, 0.006215, 0.4621, 0.0001199, 0.4933, 0.00012, 0.524, 0.006215, 0.5528, 0.01817, 0.5788, 0.03553, 0.6009, 0.05762, 0.6183, 0.0836, 0.6302, 0.1125, 0.6363, 0.1431, 0.6363, 0.1743, 0.6302, 0.205, 0.6183, 0.2339, 0.6009, 0.2598, 0.5788, 0.2819, 0.5528, 0.2993, 0.524, 0.3112, 0.4933, 0.3173, 0.4621, 0.3173, 0.4314, 0.3112, 0.4026, 0.2993, 0.3766, 0.2819, 0.3545, 0.2598, 0.3372, 0.2339, 0.3252, 0.205, 0.3191, 0.1743, 0.3191, 0.1431, 0.0001201, 0.7499, 0.3189, 0.7499, 0.3189, 0.7812, 0.0001202, 0.7812, 0.0001202, 0.7812, 0.3189, 0.7812, 0.3189, 0.8124, 0.0001203, 0.8124, 0.6363, 0.4918, 0.6302, 0.5224, 0.6183, 0.5513, 0.6009, 0.5773, 0.5788, 0.5994, 0.5528, 0.6167, 0.524, 0.6287, 0.4933, 0.6348, 0.4621, 0.6348, 0.4314, 0.6287, 0.4026, 0.6167, 0.3766, 0.5994, 0.3545, 0.5773, 0.3372, 0.5513, 0.3252, 0.5224, 0.3191, 0.4918, 0.3191, 0.4606, 0.3252, 0.4299, 0.3372, 0.401, 0.3545, 0.3751, 0.3766, 0.353, 0.4026, 0.3356, 0.4314, 0.3237, 0.4621, 0.3176, 0.4933, 0.3176, 0.524, 0.3237, 0.5528, 0.3356, 0.5788, 0.353, 0.6009, 0.3751, 0.6183, 0.401, 0.6302, 0.4299, 0.6363, 0.4606])
me_cylinder_003.materials.append(mat_material_001)
me_cylinder_003.use_remesh_fix_poles = True
me_cylinder_003.use_remesh_preserve_attributes = False
me_cylinder_003.update()
me_cube_002 = bpy.data.meshes.new('Cube.002')
me_cube_002.from_pydata([(-1.0, -1.0, -1.0), (-1.0, -1.0, 1.0), (-1.0, 1.0, -1.0), (-1.0, 1.0, 1.0), (1.0, -1.0, -1.0), (1.0, -1.0, 1.0), (1.0, 1.0, -1.0), (1.0, 1.0, 1.0)], [], [(0, 1, 3, 2), (2, 3, 7, 6), (6, 7, 5, 4), (4, 5, 1, 0), (2, 6, 4, 0), (7, 3, 1, 5)])
_uv = me_cube_002.uv_layers.new(name='UVMap')
_uv.uv.foreach_set('vector', [0.554, 0.3694, 0.7386, 0.554, 0.554, 0.7386, 0.3694, 0.554, 0.3694, 0.554, 0.1847, 0.7386, 0.0001, 0.554, 0.1847, 0.3694, 0.1847, 0.3694, 9.996e-05, 0.1847, 0.1847, 9.996e-05, 0.3694, 0.1847, 0.3694, 0.1847, 0.554, 9.996e-05, 0.7386, 0.1847, 0.554, 0.3694, 0.3694, 0.554, 0.1847, 0.3694, 0.3694, 0.1847, 0.554, 0.3694, 0.2612, 0.9999, 9.996e-05, 0.9999, 9.996e-05, 0.7388, 0.2612, 0.7388])
me_cube_002.use_remesh_fix_poles = True
me_cube_002.use_remesh_preserve_attributes = False
me_cube_002.update()
me_cube_003 = bpy.data.meshes.new('Cube.003')
me_cube_003.from_pydata([(-1.0, -1.0, -1.0), (-1.0, -1.0, 1.0), (-1.0, 1.0, -1.0), (-1.0, 1.0, 1.0), (1.0, -1.0, -1.0), (1.0, -1.0, 1.0), (1.0, 1.0, -1.0), (1.0, 1.0, 1.0)], [], [(0, 1, 3, 2), (2, 3, 7, 6), (6, 7, 5, 4), (4, 5, 1, 0), (2, 6, 4, 0), (7, 3, 1, 5)])
_uv = me_cube_003.uv_layers.new(name='UVMap')
_uv.uv.foreach_set('vector', [0.554, 0.3694, 0.7386, 0.554, 0.554, 0.7386, 0.3694, 0.554, 0.3694, 0.554, 0.1847, 0.7386, 0.0001, 0.554, 0.1847, 0.3694, 0.1847, 0.3694, 9.996e-05, 0.1847, 0.1847, 9.996e-05, 0.3694, 0.1847, 0.3694, 0.1847, 0.554, 9.996e-05, 0.7386, 0.1847, 0.554, 0.3694, 0.3694, 0.554, 0.1847, 0.3694, 0.3694, 0.1847, 0.554, 0.3694, 0.2612, 0.9999, 9.996e-05, 0.9999, 9.996e-05, 0.7388, 0.2612, 0.7388])
me_cube_003.use_remesh_fix_poles = True
me_cube_003.use_remesh_preserve_attributes = False
me_cube_003.update()
me_cube_004 = bpy.data.meshes.new('Cube.004')
me_cube_004.from_pydata([(-1.0, -1.0, -1.0), (-1.0, -1.0, 1.0), (-1.0, 1.0, -1.0), (-1.0, 1.0, 1.0), (1.0, -1.0, -1.0), (1.0, -1.0, 1.0), (1.0, 1.0, -1.0), (1.0, 1.0, 1.0)], [], [(0, 1, 3, 2), (2, 3, 7, 6), (6, 7, 5, 4), (4, 5, 1, 0), (2, 6, 4, 0), (7, 3, 1, 5)])
_uv = me_cube_004.uv_layers.new(name='UVMap')
_uv.uv.foreach_set('vector', [0.554, 0.3694, 0.7386, 0.554, 0.554, 0.7386, 0.3694, 0.554, 0.3694, 0.554, 0.1847, 0.7386, 0.0001, 0.554, 0.1847, 0.3694, 0.1847, 0.3694, 9.996e-05, 0.1847, 0.1847, 9.996e-05, 0.3694, 0.1847, 0.3694, 0.1847, 0.554, 9.996e-05, 0.7386, 0.1847, 0.554, 0.3694, 0.3694, 0.554, 0.1847, 0.3694, 0.3694, 0.1847, 0.554, 0.3694, 0.2612, 0.9999, 9.996e-05, 0.9999, 9.996e-05, 0.7388, 0.2612, 0.7388])
me_cube_004.use_remesh_fix_poles = True
me_cube_004.use_remesh_preserve_attributes = False
me_cube_004.update()

# ---- objects
ob_light = bpy.data.objects.new('Light', light_light)
ob_camera = bpy.data.objects.new('Camera', cam_camera)
ob_cylinder = bpy.data.objects.new('Cylinder', me_cylinder)
ob_cube = bpy.data.objects.new('Cube', me_cube_001)
ob_cylinder_001 = bpy.data.objects.new('Cylinder.001', me_cylinder_001)
ob_cylinder_002 = bpy.data.objects.new('Cylinder.002', me_cylinder_002)
ob_cylinder_003 = bpy.data.objects.new('Cylinder.003', me_cylinder_003)
ob_cube_001 = bpy.data.objects.new('Cube.001', me_cube_002)
ob_cube_002 = bpy.data.objects.new('Cube.002', me_cube_003)
ob_cube_003 = bpy.data.objects.new('Cube.003', me_cube_004)

# ---- transforms, parenting, visibility, modifiers, constraints
ob_light.location = (4.076, 1.005, 5.904)
ob_light.rotation_euler = (0.6503, 0.05522, 1.866)
ob_light.lock_rotations_4d = False
ob_light.empty_display_type = 'ARROWS'
ob_light.color = (0.0, 0.0, 0.0, 0.0)
ob_light.lineart.crease_threshold = 0.0
ob_camera.location = (7.359, -6.926, 4.958)
ob_camera.rotation_euler = (1.109, 0.0, 0.8149)
ob_camera.lock_rotations_4d = False
ob_camera.empty_display_type = 'ARROWS'
ob_camera.color = (0.0, 0.0, 0.0, 0.0)
ob_camera.display_type = 'WIRE'
ob_camera.lineart.crease_threshold = 0.0
ob_cylinder.location = (0.0, 0.0, 0.0)
ob_cylinder.scale = (1.0, 1.0, 1.996)
ob_cube.location = (-3.687, 2.969, 0.8449)
ob_cylinder_001.location = (5.033, -1.666, -0.3076)
ob_cylinder_002.location = (11.96, -4.119, -1.36)
ob_cylinder_002.rotation_euler = (0.6447, -0.0, 0.0)
ob_cylinder_002.scale = (0.5927, 2.197, 3.418)
ob_cylinder_003.location = (5.188, 0.02891, -7.564)
ob_cube_001.location = (-3.676, -0.7795, -8.132)
ob_cube_002.location = (-10.84, -1.748, -7.376)
ob_cube_003.location = (-15.46, -2.311, -6.984)

# ---- collection membership
col_collection.objects.link(ob_light)
col_collection.objects.link(ob_camera)
col_collection.objects.link(ob_cylinder)
col_collection.objects.link(ob_cube)
col_collection.objects.link(ob_cylinder_001)
col_collection.objects.link(ob_cylinder_002)
col_collection.objects.link(ob_cylinder_003)
col_collection.objects.link(ob_cube_001)
col_collection.objects.link(ob_cube_002)
col_collection.objects.link(ob_cube_003)

# ---- scene / render settings (as saved in the file)
scene.camera = ob_camera
scene.frame_start = 1; scene.frame_end = 250; scene.frame_set(1)
scene.render.engine = 'BLENDER_EEVEE_NEXT'
scene.cycles.use_denoising = False
scene.cycles.samples = 128
scene.cycles.sampling_pattern = 'TABULATED_SOBOL'
scene.cycles.use_adaptive_sampling = False
scene.cycles.use_light_tree = False
scene.view_settings.view_transform = 'Filmic'
bpy.context.view_layer.update()
